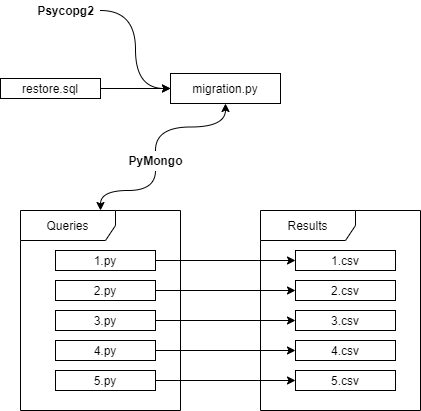

The diagram above was exported from draw.io. Its source (the exported page's mxGraphModel, read from the mxfile embedded in the PNG):
<mxGraphModel dx="782" dy="417" grid="1" gridSize="10" guides="1" tooltips="1" connect="1" arrows="1" fold="1" page="1" pageScale="1" pageWidth="827" pageHeight="1169" math="0" shadow="0">
  <root>
    <mxCell id="0" />
    <mxCell id="1" parent="0" />
    <mxCell id="oJCVwByIDNMrgxs1tOI1-1" value="migration.py" style="rounded=0;whiteSpace=wrap;html=1;" vertex="1" parent="1">
      <mxGeometry x="270" y="173" width="110" height="30" as="geometry" />
    </mxCell>
    <mxCell id="oJCVwByIDNMrgxs1tOI1-10" value="" style="edgeStyle=orthogonalEdgeStyle;rounded=0;orthogonalLoop=1;jettySize=auto;html=1;" edge="1" parent="1" source="oJCVwByIDNMrgxs1tOI1-39" target="oJCVwByIDNMrgxs1tOI1-1">
      <mxGeometry relative="1" as="geometry">
        <mxPoint x="200" y="188" as="sourcePoint" />
      </mxGeometry>
    </mxCell>
    <mxCell id="oJCVwByIDNMrgxs1tOI1-12" value="" style="edgeStyle=orthogonalEdgeStyle;rounded=0;orthogonalLoop=1;jettySize=auto;html=1;curved=1;entryX=0;entryY=0.5;entryDx=0;entryDy=0;" edge="1" parent="1" source="oJCVwByIDNMrgxs1tOI1-8" target="oJCVwByIDNMrgxs1tOI1-1">
      <mxGeometry relative="1" as="geometry">
        <mxPoint x="435" y="200" as="targetPoint" />
      </mxGeometry>
    </mxCell>
    <mxCell id="oJCVwByIDNMrgxs1tOI1-8" value="Psycopg2" style="text;html=1;align=center;verticalAlign=middle;resizable=0;points=[];autosize=1;fontStyle=1;labelBorderColor=none;" vertex="1" parent="1">
      <mxGeometry x="130" y="100" width="70" height="20" as="geometry" />
    </mxCell>
    <mxCell id="oJCVwByIDNMrgxs1tOI1-13" value="" style="edgeStyle=orthogonalEdgeStyle;curved=1;rounded=0;orthogonalLoop=1;jettySize=auto;html=1;" edge="1" parent="1" source="oJCVwByIDNMrgxs1tOI1-9" target="oJCVwByIDNMrgxs1tOI1-1">
      <mxGeometry relative="1" as="geometry" />
    </mxCell>
    <mxCell id="oJCVwByIDNMrgxs1tOI1-17" value="" style="edgeStyle=orthogonalEdgeStyle;curved=1;rounded=0;orthogonalLoop=1;jettySize=auto;html=1;" edge="1" parent="1" source="oJCVwByIDNMrgxs1tOI1-9" target="oJCVwByIDNMrgxs1tOI1-16">
      <mxGeometry relative="1" as="geometry">
        <mxPoint x="220" y="270" as="sourcePoint" />
      </mxGeometry>
    </mxCell>
    <mxCell id="oJCVwByIDNMrgxs1tOI1-9" value="PyMongo" style="text;html=1;align=center;verticalAlign=middle;resizable=0;points=[];autosize=1;fontStyle=1" vertex="1" parent="1">
      <mxGeometry x="220" y="250" width="70" height="20" as="geometry" />
    </mxCell>
    <mxCell id="oJCVwByIDNMrgxs1tOI1-16" value="Queries" style="shape=umlFrame;whiteSpace=wrap;html=1;width=95;height=30;" vertex="1" parent="1">
      <mxGeometry x="120" y="310" width="160" height="200" as="geometry" />
    </mxCell>
    <mxCell id="oJCVwByIDNMrgxs1tOI1-30" value="" style="edgeStyle=orthogonalEdgeStyle;curved=1;rounded=0;orthogonalLoop=1;jettySize=auto;html=1;entryX=0;entryY=0.5;entryDx=0;entryDy=0;" edge="1" parent="1" source="oJCVwByIDNMrgxs1tOI1-18" target="oJCVwByIDNMrgxs1tOI1-24">
      <mxGeometry relative="1" as="geometry">
        <mxPoint x="335" y="360" as="targetPoint" />
      </mxGeometry>
    </mxCell>
    <mxCell id="oJCVwByIDNMrgxs1tOI1-18" value="1.py" style="rounded=0;whiteSpace=wrap;html=1;" vertex="1" parent="1">
      <mxGeometry x="155" y="350" width="100" height="20" as="geometry" />
    </mxCell>
    <mxCell id="oJCVwByIDNMrgxs1tOI1-32" value="" style="edgeStyle=orthogonalEdgeStyle;curved=1;rounded=0;orthogonalLoop=1;jettySize=auto;html=1;entryX=0;entryY=0.5;entryDx=0;entryDy=0;" edge="1" parent="1" source="oJCVwByIDNMrgxs1tOI1-19" target="oJCVwByIDNMrgxs1tOI1-25">
      <mxGeometry relative="1" as="geometry">
        <mxPoint x="335" y="390" as="targetPoint" />
      </mxGeometry>
    </mxCell>
    <mxCell id="oJCVwByIDNMrgxs1tOI1-19" value="2.py" style="rounded=0;whiteSpace=wrap;html=1;" vertex="1" parent="1">
      <mxGeometry x="155" y="380" width="100" height="20" as="geometry" />
    </mxCell>
    <mxCell id="oJCVwByIDNMrgxs1tOI1-34" value="" style="edgeStyle=orthogonalEdgeStyle;curved=1;rounded=0;orthogonalLoop=1;jettySize=auto;html=1;entryX=0;entryY=0.5;entryDx=0;entryDy=0;" edge="1" parent="1" source="oJCVwByIDNMrgxs1tOI1-20" target="oJCVwByIDNMrgxs1tOI1-26">
      <mxGeometry relative="1" as="geometry">
        <mxPoint x="335" y="420" as="targetPoint" />
      </mxGeometry>
    </mxCell>
    <mxCell id="oJCVwByIDNMrgxs1tOI1-20" value="3.py" style="rounded=0;whiteSpace=wrap;html=1;" vertex="1" parent="1">
      <mxGeometry x="155" y="410" width="100" height="20" as="geometry" />
    </mxCell>
    <mxCell id="oJCVwByIDNMrgxs1tOI1-36" value="" style="edgeStyle=orthogonalEdgeStyle;curved=1;rounded=0;orthogonalLoop=1;jettySize=auto;html=1;entryX=0;entryY=0.5;entryDx=0;entryDy=0;" edge="1" parent="1" source="oJCVwByIDNMrgxs1tOI1-21" target="oJCVwByIDNMrgxs1tOI1-27">
      <mxGeometry relative="1" as="geometry">
        <mxPoint x="335" y="450" as="targetPoint" />
      </mxGeometry>
    </mxCell>
    <mxCell id="oJCVwByIDNMrgxs1tOI1-21" value="4.py" style="rounded=0;whiteSpace=wrap;html=1;" vertex="1" parent="1">
      <mxGeometry x="155" y="440" width="100" height="20" as="geometry" />
    </mxCell>
    <mxCell id="oJCVwByIDNMrgxs1tOI1-38" value="" style="edgeStyle=orthogonalEdgeStyle;curved=1;rounded=0;orthogonalLoop=1;jettySize=auto;html=1;entryX=0;entryY=0.5;entryDx=0;entryDy=0;" edge="1" parent="1" source="oJCVwByIDNMrgxs1tOI1-22" target="oJCVwByIDNMrgxs1tOI1-28">
      <mxGeometry relative="1" as="geometry">
        <mxPoint x="335" y="480" as="targetPoint" />
      </mxGeometry>
    </mxCell>
    <mxCell id="oJCVwByIDNMrgxs1tOI1-22" value="5.py" style="rounded=0;whiteSpace=wrap;html=1;" vertex="1" parent="1">
      <mxGeometry x="155" y="470" width="100" height="20" as="geometry" />
    </mxCell>
    <mxCell id="oJCVwByIDNMrgxs1tOI1-23" value="Results" style="shape=umlFrame;whiteSpace=wrap;html=1;width=95;height=30;" vertex="1" parent="1">
      <mxGeometry x="360" y="310" width="160" height="200" as="geometry" />
    </mxCell>
    <mxCell id="oJCVwByIDNMrgxs1tOI1-24" value="1.csv" style="rounded=0;whiteSpace=wrap;html=1;" vertex="1" parent="1">
      <mxGeometry x="395" y="350" width="100" height="20" as="geometry" />
    </mxCell>
    <mxCell id="oJCVwByIDNMrgxs1tOI1-25" value="2.csv" style="rounded=0;whiteSpace=wrap;html=1;" vertex="1" parent="1">
      <mxGeometry x="395" y="380" width="100" height="20" as="geometry" />
    </mxCell>
    <mxCell id="oJCVwByIDNMrgxs1tOI1-26" value="3.csv" style="rounded=0;whiteSpace=wrap;html=1;" vertex="1" parent="1">
      <mxGeometry x="395" y="410" width="100" height="20" as="geometry" />
    </mxCell>
    <mxCell id="oJCVwByIDNMrgxs1tOI1-27" value="4.csv" style="rounded=0;whiteSpace=wrap;html=1;" vertex="1" parent="1">
      <mxGeometry x="395" y="440" width="100" height="20" as="geometry" />
    </mxCell>
    <mxCell id="oJCVwByIDNMrgxs1tOI1-28" value="5.csv" style="rounded=0;whiteSpace=wrap;html=1;" vertex="1" parent="1">
      <mxGeometry x="395" y="470" width="100" height="20" as="geometry" />
    </mxCell>
    <mxCell id="oJCVwByIDNMrgxs1tOI1-39" value="restore.sql" style="rounded=0;whiteSpace=wrap;html=1;" vertex="1" parent="1">
      <mxGeometry x="100" y="178" width="100" height="20" as="geometry" />
    </mxCell>
  </root>
</mxGraphModel>